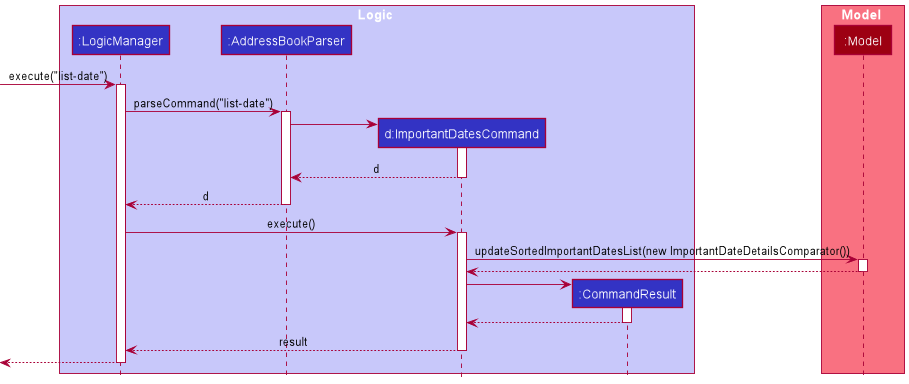

The diagram above was rendered by PlantUML. Its source (embedded in the PNG):
@startuml
!include style.puml

box Logic LOGIC_COLOR_T1
participant ":LogicManager" as LogicManager LOGIC_COLOR
participant ":AddressBookParser" as AddressBookParser LOGIC_COLOR
participant "d:ImportantDatesCommand" as ImportantDatesCommand LOGIC_COLOR
participant ":CommandResult" as CommandResult LOGIC_COLOR
end box

box Model MODEL_COLOR_T1
participant ":Model" as Model MODEL_COLOR
end box

[-> LogicManager : execute("list-date")
activate LogicManager

LogicManager -> AddressBookParser : parseCommand("list-date")
activate AddressBookParser

create ImportantDatesCommand
AddressBookParser -> ImportantDatesCommand
activate ImportantDatesCommand

ImportantDatesCommand --> AddressBookParser : d
deactivate ImportantDatesCommand

AddressBookParser --> LogicManager : d
deactivate AddressBookParser

LogicManager -> ImportantDatesCommand : execute()
activate ImportantDatesCommand

ImportantDatesCommand -> Model : updateSortedImportantDatesList(new ImportantDateDetailsComparator())
activate Model

Model --> ImportantDatesCommand
deactivate Model

create CommandResult
ImportantDatesCommand -> CommandResult
activate CommandResult

CommandResult --> ImportantDatesCommand
deactivate CommandResult

ImportantDatesCommand --> LogicManager : result
deactivate ImportantDatesCommand

[<--LogicManager
deactivate LogicManager
@enduml